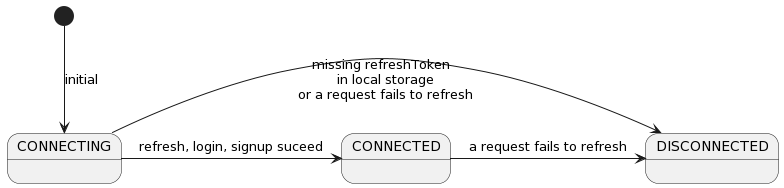

The diagram above was rendered by PlantUML. Its source (embedded in the PNG):
@startuml
[*] --> CONNECTING: initial
CONNECTING -> DISCONNECTED: missing refreshToken \n in local storage\n or a request fails to refresh
CONNECTING -> CONNECTED: refresh, login, signup suceed
CONNECTED -> DISCONNECTED: a request fails to refresh
@enduml